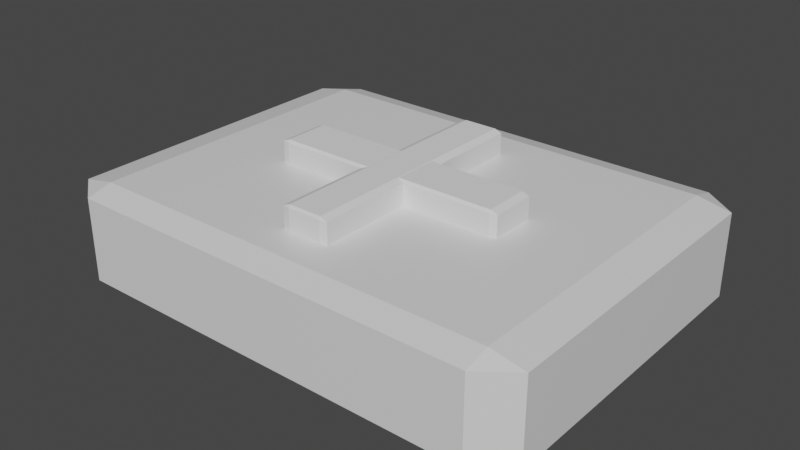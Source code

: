 # Source: medkit.blend  (saved by Blender 3.1.7; exported with 4.5.12 LTS)
import bpy
from mathutils import Matrix  # noqa: F401  (used for matrix-valued properties, if any)

bpy.ops.wm.read_factory_settings(use_empty=True)
scene = bpy.context.scene
scene.name = 'Scene'

# ---- collections
col_collection = bpy.data.collections.new('Collection'); scene.collection.children.link(col_collection)

# ---- materials (node trees are filled in below, after node groups)
mat_material = bpy.data.materials.new('Material')
mat_material.alpha_threshold = 0.0
mat_material.use_transparent_shadow = False
mat_material.line_color = (0.0, 0.0, 0.0, 1.0)

# ---- material node trees
mat_material.use_nodes = True; mat_material.node_tree.nodes.clear()
_N = mat_material.node_tree.nodes; _L = mat_material.node_tree.links
n0 = _N.new('ShaderNodeOutputMaterial'); n0.name = 'Material Output'; n0.location = (300, 300)
n1 = _N.new('ShaderNodeBsdfPrincipled'); n1.name = 'Principled BSDF'; n1.location = (10, 300)
n1.distribution = 'GGX'
n1.subsurface_method = 'RANDOM_WALK_SKIN'
n1.inputs[2].default_value = 0.4
n1.inputs[3].default_value = 1.45
n1.inputs[27].default_value = (0.0, 0.0, 0.0, 1.0)
n1.inputs[28].default_value = 1.0
_L.new(n1.outputs[0], n0.inputs[0])
n0.is_active_output = True

# ---- world
world_world = bpy.data.worlds.new('World'); scene.world = world_world
world_world.use_nodes = True; world_world.node_tree.nodes.clear()
_N = world_world.node_tree.nodes; _L = world_world.node_tree.links
n0 = _N.new('ShaderNodeOutputWorld'); n0.name = 'World Output'; n0.location = (300, 300)
n1 = _N.new('ShaderNodeBackground'); n1.name = 'Background'; n1.location = (10, 300)
n1.inputs[0].default_value = (0.05088, 0.05088, 0.05088, 1.0)
_L.new(n1.outputs[0], n0.inputs[0])
n0.is_active_output = True
world_world.color = (0.05088, 0.05088, 0.05088)
world_world.use_sun_shadow = False
world_world.sun_shadow_jitter_overblur = 0.0

# ---- meshes
me_cube = bpy.data.meshes.new('Cube')
me_cube.from_pydata([(0.8601, 1.0, 0.8601), (0.8601, 0.8601, 1.0), (1.0, 0.8601, 0.8601), (0.8601, 0.8601, -1.0), (0.8601, 1.0, -0.8601), (1.0, 0.8601, -0.8601), (1.0, -0.8601, 0.8601), (0.8601, -0.8601, 1.0), (0.8601, -1.0, 0.8601), (1.0, -0.8601, -0.8601), (0.8601, -1.0, -0.8601), (0.8601, -0.8601, -1.0), (-0.8601, 1.0, 0.8601), (-1.0, 0.8601, 0.8601), (-0.8601, 0.8601, 1.0), (-1.0, 0.8601, -0.8601), (-0.8601, 1.0, -0.8601), (-0.8601, 0.8601, -1.0), (-1.0, -0.8601, 0.8601), (-0.8601, -1.0, 0.8601), (-0.8601, -0.8601, 1.0), (-0.8601, -0.8601, -1.0), (-0.8601, -1.0, -0.8601), (-1.0, -0.8601, -0.8601)], [], [(17, 3, 11, 21), (23, 18, 13, 15), (10, 8, 19, 22), (1, 14, 20, 7), (5, 2, 6, 9), (0, 1, 2), (3, 4, 5), (6, 7, 8), (9, 10, 11), (12, 13, 14), (15, 16, 17), (18, 19, 20), (21, 22, 23), (17, 21, 23, 15), (3, 17, 16, 4), (2, 5, 4, 0), (22, 19, 18, 23), (8, 10, 9, 6), (12, 16, 15, 13), (7, 20, 19, 8), (1, 7, 6, 2), (21, 11, 10, 22), (20, 14, 13, 18), (14, 1, 0, 12), (11, 3, 5, 9), (16, 12, 0, 4)])
_uv = me_cube.uv_layers.new(name='UVMap')
_uv.uv.foreach_set('vector', [0.1425, 0.5175, 0.3575, 0.5175, 0.3575, 0.7325, 0.1425, 0.7325, 0.3925, 0.01749, 0.6075, 0.01749, 0.6075, 0.2325, 0.3925, 0.2325, 0.3925, 0.7675, 0.6075, 0.7675, 0.6075, 0.9825, 0.3925, 0.9825, 0.6425, 0.5175, 0.8575, 0.5175, 0.8575, 0.7325, 0.6425, 0.7325, 0.3925, 0.5175, 0.6075, 0.5175, 0.6075, 0.7325, 0.3925, 0.7325, 0.6075, 0.4825, 0.625, 0.4825, 0.6075, 0.5, 0.3575, 0.5175, 0.3575, 0.5, 0.375, 0.5175, 0.6075, 0.7325, 0.625, 0.7325, 0.6075, 0.75, 0.3925, 0.75, 0.375, 0.7675, 0.375, 0.7675, 0.6075, 0.25, 0.6075, 0.25, 0.625, 0.2325, 0.3925, 0.2325, 0.3925, 0.25, 0.375, 0.2325, 0.6075, 0.01749, 0.6075, 0.0, 0.625, 0.01749, 0.1425, 0.7325, 0.1425, 0.75, 0.125, 0.7325, 0.1425, 0.5175, 0.1425, 0.7325, 0.125, 0.7325, 0.125, 0.5175, 0.3575, 0.5175, 0.1425, 0.5175, 0.1425, 0.5, 0.3575, 0.5, 0.6075, 0.5175, 0.3925, 0.5175, 0.3925, 0.4825, 0.6075, 0.4825, 0.3925, 0.0, 0.6075, 0.0, 0.6075, 0.01749, 0.3925, 0.01749, 0.6075, 0.7675, 0.3925, 0.7675, 0.3925, 0.7325, 0.6075, 0.7325, 0.6075, 0.2675, 0.3925, 0.2675, 0.3925, 0.2325, 0.6075, 0.2325, 0.625, 0.7675, 0.625, 0.9825, 0.6075, 0.9825, 0.6075, 0.7675, 0.6425, 0.5175, 0.6425, 0.7325, 0.6075, 0.7325, 0.6075, 0.5175, 0.1425, 0.7325, 0.3575, 0.7325, 0.3575, 0.75, 0.1425, 0.75, 0.625, 0.01749, 0.625, 0.2325, 0.6075, 0.2325, 0.6075, 0.01749, 0.625, 0.2675, 0.625, 0.4825, 0.6075, 0.4825, 0.6075, 0.2675, 0.3575, 0.7325, 0.3575, 0.5175, 0.3925, 0.5175, 0.3925, 0.7325, 0.3925, 0.2675, 0.6075, 0.2675, 0.6075, 0.4825, 0.3925, 0.4825])
me_cube.materials.append(mat_material)
me_cube.use_remesh_preserve_volume = False
me_cube.use_remesh_preserve_attributes = False
me_cube.use_mirror_vertex_groups = False
me_cube.update()
me_cube_002 = bpy.data.meshes.new('Cube.002')
me_cube_002.from_pydata([(-0.9405, -0.9405, -1.0), (-0.9405, -1.0, -0.9405), (-1.0, -0.9405, -0.9405), (-0.9405, -1.0, 0.9405), (-0.9405, -0.9405, 1.0), (-1.0, -0.9405, 0.9405), (-0.9405, 0.9405, -1.0), (-1.0, 0.9405, -0.9405), (-0.9405, 1.0, -0.9405), (-0.9405, 0.9405, 1.0), (-0.9405, 1.0, 0.9405), (-1.0, 0.9405, 0.9405), (0.9405, -0.9405, -1.0), (1.0, -0.9405, -0.9405), (0.9405, -1.0, -0.9405), (0.9405, -0.9405, 1.0), (0.9405, -1.0, 0.9405), (1.0, -0.9405, 0.9405), (0.9405, 0.9405, -1.0), (0.9405, 1.0, -0.9405), (1.0, 0.9405, -0.9405), (0.9405, 0.9405, 1.0), (1.0, 0.9405, 0.9405), (0.9405, 1.0, 0.9405), (4.94, -0.1405, -0.995), (5.0, -0.1405, -0.9355), (4.94, -0.2, -0.9355), (5.0, -0.1405, 0.9455), (4.94, -0.1405, 1.005), (4.94, -0.2, 0.9455), (-4.94, -0.1405, -0.995), (-4.94, -0.2, -0.9355), (-5.0, -0.1405, -0.9355), (-4.94, -0.1405, 1.005), (-5.0, -0.1405, 0.9455), (-4.94, -0.2, 0.9455), (4.94, 0.1405, -0.995), (4.94, 0.2, -0.9355), (5.0, 0.1405, -0.9355), (4.94, 0.1405, 1.005), (5.0, 0.1405, 0.9455), (4.94, 0.2, 0.9455), (-4.94, 0.1405, -0.995), (-5.0, 0.1405, -0.9355), (-4.94, 0.2, -0.9355), (-4.94, 0.1405, 1.005), (-4.94, 0.2, 0.9455), (-5.0, 0.1405, 0.9455)], [], [(14, 16, 3, 1), (20, 22, 17, 13), (30, 42, 36, 24), (21, 9, 4, 15), (2, 5, 11, 7), (8, 10, 23, 19), (38, 40, 27, 25), (44, 46, 41, 37), (45, 33, 28, 39), (26, 29, 35, 31), (32, 34, 47, 43), (0, 1, 2), (3, 4, 5), (6, 7, 8), (9, 10, 11), (12, 13, 14), (15, 16, 17), (18, 19, 20), (21, 22, 23), (24, 25, 26), (27, 28, 29), (30, 31, 32), (33, 34, 35), (36, 37, 38), (39, 40, 41), (42, 43, 44), (45, 46, 47), (6, 0, 2, 7), (1, 3, 5, 2), (4, 9, 11, 5), (10, 8, 7, 11), (18, 6, 8, 19), (9, 21, 23, 10), (22, 20, 19, 23), (12, 18, 20, 13), (21, 15, 17, 22), (16, 14, 13, 17), (0, 12, 14, 1), (15, 4, 3, 16), (30, 24, 26, 31), (25, 27, 29, 26), (28, 33, 35, 29), (34, 32, 31, 35), (42, 30, 32, 43), (33, 45, 47, 34), (46, 44, 43, 47), (36, 42, 44, 37), (45, 39, 41, 46), (40, 38, 37, 41), (24, 36, 38, 25), (39, 28, 27, 40), (6, 18, 12, 0)])
_uv = me_cube_002.uv_layers.new(name='UVMap')
_uv.uv.foreach_set('vector', [0.3824, 0.7574, 0.6176, 0.7574, 0.6176, 0.9926, 0.3824, 0.9926, 0.3824, 0.5074, 0.6176, 0.5074, 0.6176, 0.7426, 0.3824, 0.7426, 0.1622, 0.5015, 0.3378, 0.5015, 0.3378, 0.7485, 0.1622, 0.7485, 0.6324, 0.5074, 0.8676, 0.5074, 0.8676, 0.7426, 0.6324, 0.7426, 0.3824, 0.007441, 0.6176, 0.007441, 0.6176, 0.2426, 0.3824, 0.2426, 0.3824, 0.2574, 0.6176, 0.2574, 0.6176, 0.4926, 0.3824, 0.4926, 0.3824, 0.7872, 0.6176, 0.7872, 0.6176, 0.9628, 0.3824, 0.9628, 0.3824, 0.5015, 0.6176, 0.5015, 0.6176, 0.7485, 0.3824, 0.7485, 0.6622, 0.5015, 0.8378, 0.5015, 0.8378, 0.7485, 0.6622, 0.7485, 0.3824, 0.001488, 0.6176, 0.001488, 0.6176, 0.2485, 0.3824, 0.2485, 0.3824, 0.2872, 0.6176, 0.2872, 0.6176, 0.4628, 0.3824, 0.4628, 0.1324, 0.7426, 0.1324, 0.75, 0.125, 0.7426, 0.6176, 0.9926, 0.625, 0.9926, 0.6176, 1.0, 0.1324, 0.5074, 0.125, 0.5074, 0.1324, 0.5, 0.625, 0.2574, 0.625, 0.2574, 0.6176, 0.25, 0.3676, 0.7426, 0.375, 0.7426, 0.3676, 0.75, 0.625, 0.7574, 0.625, 0.7574, 0.6176, 0.75, 0.3676, 0.5074, 0.3676, 0.5, 0.375, 0.5074, 0.625, 0.5074, 0.625, 0.5074, 0.6176, 0.5, 0.1622, 0.7485, 0.1622, 0.75, 0.125, 0.7485, 0.6176, 0.9628, 0.625, 0.9628, 0.6176, 1.0, 0.1622, 0.5015, 0.125, 0.5015, 0.1622, 0.5, 0.625, 0.2872, 0.625, 0.2872, 0.6176, 0.25, 0.3378, 0.7485, 0.375, 0.7485, 0.3378, 0.75, 0.625, 0.7872, 0.625, 0.7872, 0.6176, 0.75, 0.3378, 0.5015, 0.3378, 0.5, 0.375, 0.5015, 0.625, 0.5015, 0.6176, 0.5, 0.6176, 0.5, 0.1324, 0.5074, 0.1324, 0.7426, 0.125, 0.7426, 0.125, 0.5074, 0.3824, 0.0, 0.6176, 0.0, 0.6176, 0.007441, 0.3824, 0.007441, 0.625, 0.007441, 0.625, 0.2426, 0.6176, 0.2426, 0.6176, 0.007441, 0.6176, 0.2574, 0.3824, 0.2574, 0.3824, 0.2426, 0.6176, 0.2426, 0.3676, 0.5074, 0.1324, 0.5074, 0.1324, 0.5, 0.3676, 0.5, 0.625, 0.2574, 0.625, 0.4926, 0.6176, 0.4926, 0.6176, 0.2574, 0.6176, 0.5074, 0.3824, 0.5074, 0.3824, 0.4926, 0.6176, 0.4926, 0.3676, 0.7426, 0.3676, 0.5074, 0.3824, 0.5074, 0.3824, 0.7426, 0.6324, 0.5074, 0.6324, 0.7426, 0.6176, 0.7426, 0.6176, 0.5074, 0.6176, 0.7574, 0.3824, 0.7574, 0.3824, 0.7426, 0.6176, 0.7426, 0.1324, 0.7426, 0.3676, 0.7426, 0.3676, 0.75, 0.1324, 0.75, 0.625, 0.7574, 0.625, 0.9926, 0.6176, 0.9926, 0.6176, 0.7574, 0.1622, 0.5015, 0.1622, 0.7485, 0.125, 0.7485, 0.125, 0.5015, 0.3824, 0.0, 0.6176, 0.0, 0.6176, 0.001488, 0.3824, 0.001488, 0.625, 0.001488, 0.625, 0.2485, 0.6176, 0.2485, 0.6176, 0.001488, 0.6176, 0.2872, 0.3824, 0.2872, 0.3824, 0.2485, 0.6176, 0.2485, 0.3378, 0.5015, 0.1622, 0.5015, 0.1622, 0.5, 0.3378, 0.5, 0.625, 0.2872, 0.625, 0.4628, 0.6176, 0.4628, 0.6176, 0.2872, 0.6176, 0.5015, 0.3824, 0.5015, 0.3824, 0.4628, 0.6176, 0.4628, 0.3378, 0.7485, 0.3378, 0.5015, 0.3824, 0.5015, 0.3824, 0.7485, 0.6622, 0.5015, 0.6622, 0.7485, 0.6176, 0.7485, 0.6176, 0.5015, 0.6176, 0.7872, 0.3824, 0.7872, 0.3824, 0.7485, 0.6176, 0.7485, 0.1622, 0.7485, 0.3378, 0.7485, 0.3378, 0.75, 0.1622, 0.75, 0.625, 0.7872, 0.625, 0.9628, 0.6176, 0.9628, 0.6176, 0.7872, 0.1324, 0.5074, 0.3676, 0.5074, 0.3676, 0.7426, 0.1324, 0.7426])
me_cube_002.use_remesh_fix_poles = True
me_cube_002.use_remesh_preserve_attributes = False
me_cube_002.update()

# ---- objects
ob_medkitbase = bpy.data.objects.new('Medkitbase', me_cube)
ob_cross = bpy.data.objects.new('Cross', me_cube_002)

# ---- transforms, parenting, visibility, modifiers, constraints
ob_medkitbase.location = (0.0, 0.0, 0.0)
ob_medkitbase.scale = (1.0, 0.75, 0.2)
ob_medkitbase.lock_rotations_4d = False
ob_medkitbase.empty_display_type = 'ARROWS'
ob_medkitbase.lineart.crease_threshold = 0.0
ob_cross.location = (0.0, 0.0, 0.099)
ob_cross.rotation_euler = (0.0, -0.0, -1.571)
ob_cross.scale = (0.1, 0.5, 0.2)

# ---- collection membership
col_collection.objects.link(ob_medkitbase)
col_collection.objects.link(ob_cross)

# ---- scene / render settings (as saved in the file)
scene.frame_start = 1; scene.frame_end = 250; scene.frame_set(1)
scene.render.engine = 'BLENDER_EEVEE_NEXT'
scene.cycles.sampling_pattern = 'TABULATED_SOBOL'
scene.cycles.use_light_tree = False
scene.view_settings.view_transform = 'Filmic'
bpy.context.view_layer.update()

# ---- added for rendering (the .blend has no active camera and no usable light): camera, sun
cam_auto = bpy.data.cameras.new('AutoCamera')
cam_auto.lens = 50.0
cam_auto.sensor_width = 36.0
cam_auto.clip_end = 1000.0
ob_auto_camera = bpy.data.objects.new('AutoCamera', cam_auto)
scene.collection.objects.link(ob_auto_camera)
ob_auto_camera.location = (2.35887, -2.83064, 1.9371)
ob_auto_camera.rotation_euler = (1.09748, -7.21219e-08, 0.694738)
scene.camera = ob_auto_camera
light_auto_sun = bpy.data.lights.new('AutoSun', 'SUN')
light_auto_sun.energy = 3.0
light_auto_sun.angle = 0.0523599
ob_auto_sun = bpy.data.objects.new('AutoSun', light_auto_sun)
scene.collection.objects.link(ob_auto_sun)
ob_auto_sun.rotation_euler = (0.872665, 0.174533, 0.523599)
bpy.context.view_layer.update()
